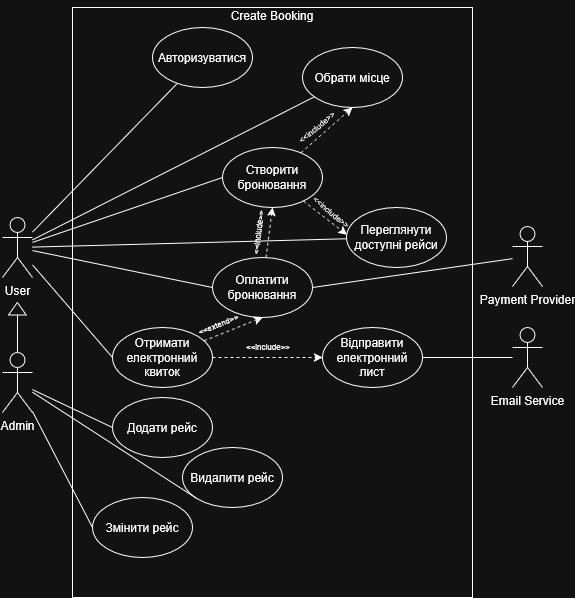

The diagram above was exported from draw.io. Its source (the exported page's mxGraphModel, read from the mxfile embedded in the PNG):
<mxGraphModel dx="1141" dy="633" grid="1" gridSize="10" guides="1" tooltips="1" connect="1" arrows="1" fold="1" page="1" pageScale="1" pageWidth="827" pageHeight="1169" math="0" shadow="0">
  <root>
    <mxCell id="0" />
    <mxCell id="1" parent="0" />
    <mxCell id="lM7TYNWxMsFYPgRhwCVY-10" style="rounded=0;orthogonalLoop=1;jettySize=auto;html=1;endArrow=none;endFill=0;" edge="1" parent="1" source="lM7TYNWxMsFYPgRhwCVY-1" target="lM7TYNWxMsFYPgRhwCVY-9">
      <mxGeometry relative="1" as="geometry" />
    </mxCell>
    <mxCell id="lM7TYNWxMsFYPgRhwCVY-13" style="rounded=0;orthogonalLoop=1;jettySize=auto;html=1;entryX=0;entryY=0.5;entryDx=0;entryDy=0;endArrow=none;endFill=0;" edge="1" parent="1" source="lM7TYNWxMsFYPgRhwCVY-1" target="lM7TYNWxMsFYPgRhwCVY-6">
      <mxGeometry relative="1" as="geometry" />
    </mxCell>
    <mxCell id="lM7TYNWxMsFYPgRhwCVY-15" style="rounded=0;orthogonalLoop=1;jettySize=auto;html=1;entryX=0;entryY=0.5;entryDx=0;entryDy=0;endArrow=none;endFill=0;" edge="1" parent="1" source="lM7TYNWxMsFYPgRhwCVY-1" target="lM7TYNWxMsFYPgRhwCVY-7">
      <mxGeometry relative="1" as="geometry" />
    </mxCell>
    <mxCell id="lM7TYNWxMsFYPgRhwCVY-16" style="rounded=0;orthogonalLoop=1;jettySize=auto;html=1;entryX=0;entryY=0.5;entryDx=0;entryDy=0;endArrow=none;endFill=0;" edge="1" parent="1" source="lM7TYNWxMsFYPgRhwCVY-1" target="lM7TYNWxMsFYPgRhwCVY-8">
      <mxGeometry relative="1" as="geometry" />
    </mxCell>
    <mxCell id="lM7TYNWxMsFYPgRhwCVY-26" style="rounded=0;orthogonalLoop=1;jettySize=auto;html=1;endArrow=none;endFill=0;" edge="1" parent="1" source="lM7TYNWxMsFYPgRhwCVY-1" target="lM7TYNWxMsFYPgRhwCVY-4">
      <mxGeometry relative="1" as="geometry" />
    </mxCell>
    <mxCell id="lM7TYNWxMsFYPgRhwCVY-27" style="rounded=0;orthogonalLoop=1;jettySize=auto;html=1;endArrow=none;endFill=0;" edge="1" parent="1" source="lM7TYNWxMsFYPgRhwCVY-1" target="lM7TYNWxMsFYPgRhwCVY-5">
      <mxGeometry relative="1" as="geometry" />
    </mxCell>
    <mxCell id="lM7TYNWxMsFYPgRhwCVY-1" value="&lt;div&gt;User&lt;/div&gt;" style="shape=umlActor;verticalLabelPosition=bottom;verticalAlign=top;html=1;outlineConnect=0;" vertex="1" parent="1">
      <mxGeometry x="70" y="390" width="30" height="60" as="geometry" />
    </mxCell>
    <mxCell id="lM7TYNWxMsFYPgRhwCVY-40" style="rounded=0;orthogonalLoop=1;jettySize=auto;html=1;entryX=0;entryY=0.5;entryDx=0;entryDy=0;endArrow=none;endFill=0;" edge="1" parent="1" source="lM7TYNWxMsFYPgRhwCVY-2" target="lM7TYNWxMsFYPgRhwCVY-37">
      <mxGeometry relative="1" as="geometry" />
    </mxCell>
    <mxCell id="lM7TYNWxMsFYPgRhwCVY-41" style="rounded=0;orthogonalLoop=1;jettySize=auto;html=1;entryX=0;entryY=1;entryDx=0;entryDy=0;endArrow=none;endFill=0;" edge="1" parent="1" source="lM7TYNWxMsFYPgRhwCVY-2" target="lM7TYNWxMsFYPgRhwCVY-38">
      <mxGeometry relative="1" as="geometry" />
    </mxCell>
    <mxCell id="lM7TYNWxMsFYPgRhwCVY-42" style="rounded=0;orthogonalLoop=1;jettySize=auto;html=1;entryX=0;entryY=0.5;entryDx=0;entryDy=0;endArrow=none;endFill=0;" edge="1" parent="1" source="lM7TYNWxMsFYPgRhwCVY-2" target="lM7TYNWxMsFYPgRhwCVY-39">
      <mxGeometry relative="1" as="geometry" />
    </mxCell>
    <mxCell id="lM7TYNWxMsFYPgRhwCVY-43" style="rounded=0;orthogonalLoop=1;jettySize=auto;html=1;endArrow=none;endFill=0;entryX=0;entryY=0.5;entryDx=0;entryDy=0;" edge="1" parent="1" source="lM7TYNWxMsFYPgRhwCVY-2" target="lM7TYNWxMsFYPgRhwCVY-44">
      <mxGeometry relative="1" as="geometry">
        <mxPoint x="80" y="480" as="targetPoint" />
      </mxGeometry>
    </mxCell>
    <mxCell id="lM7TYNWxMsFYPgRhwCVY-2" value="&lt;div&gt;Admin&lt;/div&gt;" style="shape=umlActor;verticalLabelPosition=bottom;verticalAlign=top;html=1;outlineConnect=0;" vertex="1" parent="1">
      <mxGeometry x="70" y="525" width="30" height="60" as="geometry" />
    </mxCell>
    <mxCell id="lM7TYNWxMsFYPgRhwCVY-4" value="Переглянути доступні рейси" style="ellipse;whiteSpace=wrap;html=1;" vertex="1" parent="1">
      <mxGeometry x="414" y="380" width="100" height="60" as="geometry" />
    </mxCell>
    <mxCell id="lM7TYNWxMsFYPgRhwCVY-5" value="Обрати місце" style="ellipse;whiteSpace=wrap;html=1;" vertex="1" parent="1">
      <mxGeometry x="370" y="220" width="100" height="60" as="geometry" />
    </mxCell>
    <mxCell id="lM7TYNWxMsFYPgRhwCVY-17" style="rounded=0;orthogonalLoop=1;jettySize=auto;html=1;entryX=0.5;entryY=1;entryDx=0;entryDy=0;dashed=1;" edge="1" parent="1" source="lM7TYNWxMsFYPgRhwCVY-6" target="lM7TYNWxMsFYPgRhwCVY-5">
      <mxGeometry relative="1" as="geometry" />
    </mxCell>
    <mxCell id="lM7TYNWxMsFYPgRhwCVY-6" value="Створити бронювання" style="ellipse;whiteSpace=wrap;html=1;" vertex="1" parent="1">
      <mxGeometry x="290" y="320" width="100" height="60" as="geometry" />
    </mxCell>
    <mxCell id="lM7TYNWxMsFYPgRhwCVY-21" style="rounded=0;orthogonalLoop=1;jettySize=auto;html=1;entryX=0.5;entryY=1;entryDx=0;entryDy=0;dashed=1;" edge="1" parent="1" source="lM7TYNWxMsFYPgRhwCVY-7" target="lM7TYNWxMsFYPgRhwCVY-6">
      <mxGeometry relative="1" as="geometry" />
    </mxCell>
    <mxCell id="lM7TYNWxMsFYPgRhwCVY-7" value="Оплатити бронювання" style="ellipse;whiteSpace=wrap;html=1;" vertex="1" parent="1">
      <mxGeometry x="280" y="430" width="100" height="60" as="geometry" />
    </mxCell>
    <mxCell id="lM7TYNWxMsFYPgRhwCVY-23" style="rounded=0;orthogonalLoop=1;jettySize=auto;html=1;entryX=0.5;entryY=1;entryDx=0;entryDy=0;dashed=1;" edge="1" parent="1" source="lM7TYNWxMsFYPgRhwCVY-8" target="lM7TYNWxMsFYPgRhwCVY-7">
      <mxGeometry relative="1" as="geometry" />
    </mxCell>
    <mxCell id="lM7TYNWxMsFYPgRhwCVY-35" style="edgeStyle=orthogonalEdgeStyle;rounded=0;orthogonalLoop=1;jettySize=auto;html=1;dashed=1;" edge="1" parent="1" source="lM7TYNWxMsFYPgRhwCVY-8" target="lM7TYNWxMsFYPgRhwCVY-33">
      <mxGeometry relative="1" as="geometry" />
    </mxCell>
    <mxCell id="lM7TYNWxMsFYPgRhwCVY-8" value="Отримати електронний квиток" style="ellipse;whiteSpace=wrap;html=1;" vertex="1" parent="1">
      <mxGeometry x="180" y="500" width="100" height="60" as="geometry" />
    </mxCell>
    <mxCell id="lM7TYNWxMsFYPgRhwCVY-9" value="Авторизуватися" style="ellipse;whiteSpace=wrap;html=1;" vertex="1" parent="1">
      <mxGeometry x="220" y="200" width="100" height="60" as="geometry" />
    </mxCell>
    <mxCell id="lM7TYNWxMsFYPgRhwCVY-18" value="&lt;font style=&quot;font-size: 8px;&quot;&gt;&amp;lt;&amp;lt;include&amp;gt;&amp;gt;&lt;/font&gt;" style="text;html=1;whiteSpace=wrap;strokeColor=none;fillColor=none;align=center;verticalAlign=middle;rounded=0;rotation=-40;" vertex="1" parent="1">
      <mxGeometry x="354" y="284" width="60" height="30" as="geometry" />
    </mxCell>
    <mxCell id="lM7TYNWxMsFYPgRhwCVY-19" style="rounded=0;orthogonalLoop=1;jettySize=auto;html=1;entryX=0.005;entryY=0.455;entryDx=0;entryDy=0;entryPerimeter=0;dashed=1;" edge="1" parent="1" source="lM7TYNWxMsFYPgRhwCVY-6" target="lM7TYNWxMsFYPgRhwCVY-4">
      <mxGeometry relative="1" as="geometry" />
    </mxCell>
    <mxCell id="lM7TYNWxMsFYPgRhwCVY-20" value="&lt;font style=&quot;font-size: 8px;&quot;&gt;&amp;lt;&amp;lt;include&amp;gt;&amp;gt;&lt;/font&gt;" style="text;html=1;whiteSpace=wrap;strokeColor=none;fillColor=none;align=center;verticalAlign=middle;rounded=0;rotation=40;" vertex="1" parent="1">
      <mxGeometry x="370" y="369" width="60" height="30" as="geometry" />
    </mxCell>
    <mxCell id="lM7TYNWxMsFYPgRhwCVY-22" value="&lt;font style=&quot;font-size: 8px;&quot;&gt;&amp;lt;&amp;lt;include&amp;gt;&amp;gt;&lt;/font&gt;" style="text;html=1;whiteSpace=wrap;strokeColor=none;fillColor=none;align=center;verticalAlign=middle;rounded=0;rotation=-83;" vertex="1" parent="1">
      <mxGeometry x="295" y="390" width="60" height="30" as="geometry" />
    </mxCell>
    <mxCell id="lM7TYNWxMsFYPgRhwCVY-24" value="&lt;font style=&quot;font-size: 8px;&quot;&gt;&amp;lt;&amp;lt;extend&amp;gt;&amp;gt;&lt;/font&gt;" style="text;html=1;whiteSpace=wrap;strokeColor=none;fillColor=none;align=center;verticalAlign=middle;rounded=0;rotation=-22;" vertex="1" parent="1">
      <mxGeometry x="256" y="481" width="60" height="30" as="geometry" />
    </mxCell>
    <mxCell id="lM7TYNWxMsFYPgRhwCVY-31" style="rounded=0;orthogonalLoop=1;jettySize=auto;html=1;entryX=1;entryY=0.5;entryDx=0;entryDy=0;endArrow=none;endFill=0;" edge="1" parent="1" source="lM7TYNWxMsFYPgRhwCVY-29" target="lM7TYNWxMsFYPgRhwCVY-7">
      <mxGeometry relative="1" as="geometry" />
    </mxCell>
    <mxCell id="lM7TYNWxMsFYPgRhwCVY-29" value="Payment Provider" style="shape=umlActor;verticalLabelPosition=bottom;verticalAlign=top;html=1;outlineConnect=0;" vertex="1" parent="1">
      <mxGeometry x="580" y="399" width="30" height="60" as="geometry" />
    </mxCell>
    <mxCell id="lM7TYNWxMsFYPgRhwCVY-34" style="rounded=0;orthogonalLoop=1;jettySize=auto;html=1;endArrow=none;endFill=0;" edge="1" parent="1" source="lM7TYNWxMsFYPgRhwCVY-32" target="lM7TYNWxMsFYPgRhwCVY-33">
      <mxGeometry relative="1" as="geometry" />
    </mxCell>
    <mxCell id="lM7TYNWxMsFYPgRhwCVY-32" value="Email Service" style="shape=umlActor;verticalLabelPosition=bottom;verticalAlign=top;html=1;outlineConnect=0;" vertex="1" parent="1">
      <mxGeometry x="580" y="500" width="30" height="60" as="geometry" />
    </mxCell>
    <mxCell id="lM7TYNWxMsFYPgRhwCVY-33" value="Відправити електронний лист" style="ellipse;whiteSpace=wrap;html=1;" vertex="1" parent="1">
      <mxGeometry x="390" y="500" width="100" height="60" as="geometry" />
    </mxCell>
    <mxCell id="lM7TYNWxMsFYPgRhwCVY-36" value="&lt;font style=&quot;font-size: 8px;&quot;&gt;&amp;lt;&amp;lt;include&amp;gt;&amp;gt;&lt;/font&gt;" style="text;html=1;whiteSpace=wrap;strokeColor=none;fillColor=none;align=center;verticalAlign=middle;rounded=0;rotation=0;" vertex="1" parent="1">
      <mxGeometry x="306" y="503" width="60" height="30" as="geometry" />
    </mxCell>
    <mxCell id="lM7TYNWxMsFYPgRhwCVY-37" value="Додати рейс" style="ellipse;whiteSpace=wrap;html=1;" vertex="1" parent="1">
      <mxGeometry x="180" y="570" width="100" height="60" as="geometry" />
    </mxCell>
    <mxCell id="lM7TYNWxMsFYPgRhwCVY-38" value="Видалити рейс" style="ellipse;whiteSpace=wrap;html=1;" vertex="1" parent="1">
      <mxGeometry x="250" y="620" width="100" height="60" as="geometry" />
    </mxCell>
    <mxCell id="lM7TYNWxMsFYPgRhwCVY-39" value="Змінити рейс" style="ellipse;whiteSpace=wrap;html=1;" vertex="1" parent="1">
      <mxGeometry x="160" y="670" width="100" height="60" as="geometry" />
    </mxCell>
    <mxCell id="lM7TYNWxMsFYPgRhwCVY-44" value="" style="triangle;whiteSpace=wrap;html=1;rotation=-90;" vertex="1" parent="1">
      <mxGeometry x="78.75" y="472.25" width="12.5" height="17.75" as="geometry" />
    </mxCell>
    <mxCell id="lM7TYNWxMsFYPgRhwCVY-46" value="" style="rounded=0;whiteSpace=wrap;html=1;fillColor=none;" vertex="1" parent="1">
      <mxGeometry x="140" y="180" width="400" height="590" as="geometry" />
    </mxCell>
    <mxCell id="lM7TYNWxMsFYPgRhwCVY-47" value="Create Booking" style="text;html=1;whiteSpace=wrap;strokeColor=none;fillColor=none;align=center;verticalAlign=middle;rounded=0;" vertex="1" parent="1">
      <mxGeometry x="290" y="173" width="100" height="30" as="geometry" />
    </mxCell>
  </root>
</mxGraphModel>